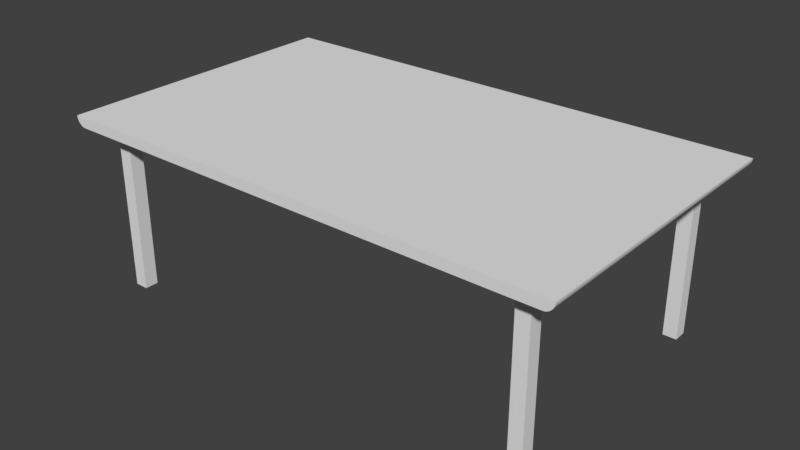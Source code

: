 # Source: diningtable_diningtable_05.blend  (saved by Blender 2.79.0; exported with 4.5.12 LTS)
import bpy
from mathutils import Matrix  # noqa: F401  (used for matrix-valued properties, if any)

bpy.ops.wm.read_factory_settings(use_empty=True)
scene = bpy.context.scene
scene.name = 'Scene'

# ---- collections
col_collection_1 = bpy.data.collections.new('Collection 1'); scene.collection.children.link(col_collection_1)

# ---- world
world_world = bpy.data.worlds.new('World'); scene.world = world_world
world_world.color = (0.05088, 0.05088, 0.05088)
world_world.use_sun_shadow = False
world_world.sun_shadow_jitter_overblur = 0.0
world_world.cycles.sampling_method = 'MANUAL'

# ---- meshes
me_diningtable_05 = bpy.data.meshes.new('diningtable_05')
me_diningtable_05.from_pydata([(0.4104, -0.2428, 0.1306), (0.409, 0.2428, 0.129), (0.4104, 0.2428, 0.1306), (0.409, -0.2428, 0.129), (-0.409, -0.2428, 0.129), (-0.4074, -0.2428, 0.1276), (0.4074, -0.2428, 0.1276), (-0.4056, -0.2428, 0.1264), (0.4056, -0.2428, 0.1264), (-0.4036, -0.2428, 0.1254), (0.4036, -0.2428, 0.1254), (-0.4016, -0.2428, 0.1247), (0.4016, -0.2428, 0.1247), (-0.3994, -0.2428, 0.1243), (0.3994, -0.2428, 0.1243), (-0.3973, -0.2428, 0.1242), (0.3973, -0.2428, 0.1242), (0.3642, -0.2097, 0.1242), (0.3973, 0.2428, 0.1242), (0.3642, 0.2097, 0.1242), (-0.3973, 0.2428, 0.1242), (0.3421, 0.2097, 0.1242), (0.3642, 0.2097, -0.1407), (0.3421, 0.2097, -0.1407), (0.3421, 0.1876, -0.1407), (0.3642, 0.1876, -0.1407), (0.3642, 0.1876, 0.1242), (0.3421, 0.1876, 0.1242), (0.3421, -0.1876, 0.1242), (0.3642, -0.1876, 0.1242), (0.3642, -0.1876, -0.1407), (0.3642, -0.2097, -0.1407), (0.3421, -0.2097, -0.1407), (0.3421, -0.2097, 0.1242), (0.3421, -0.1876, -0.1407), (-0.3421, -0.2097, 0.1242), (-0.3642, -0.2097, 0.1242), (-0.3642, -0.1876, 0.1242), (-0.3642, 0.1876, 0.1242), (-0.3642, 0.2097, 0.1242), (-0.3421, 0.2097, 0.1242), (-0.3421, -0.1876, 0.1242), (-0.3421, -0.1876, -0.1407), (-0.3421, -0.2097, -0.1407), (-0.3642, -0.2097, -0.1407), (-0.3642, -0.1876, -0.1407), (-0.3421, 0.1876, 0.1242), (-0.3642, 0.1876, -0.1407), (-0.3421, 0.1876, -0.1407), (-0.3421, 0.2097, -0.1407), (-0.3642, 0.2097, -0.1407), (-0.3994, 0.2428, 0.1243), (-0.4016, 0.2428, 0.1247), (-0.4036, 0.2428, 0.1254), (-0.4056, 0.2428, 0.1264), (-0.4074, 0.2428, 0.1276), (-0.409, 0.2428, 0.129), (-0.4104, 0.2428, 0.1306), (-0.4104, -0.2428, 0.1306), (0.4116, -0.2428, 0.1324), (0.4116, 0.2428, 0.1324), (-0.4116, 0.2428, 0.1324), (0.4074, 0.2428, 0.1276), (0.4056, 0.2428, 0.1264), (0.4036, 0.2428, 0.1254), (0.4016, 0.2428, 0.1247), (0.3994, 0.2428, 0.1243), (-0.4116, -0.2428, 0.1324), (0.4126, -0.2428, 0.1344), (0.4126, 0.2428, 0.1344), (-0.4126, 0.2428, 0.1344), (-0.4126, -0.2428, 0.1344), (0.4133, -0.2428, 0.1364), (0.4133, 0.2428, 0.1364), (-0.4133, 0.2428, 0.1364), (-0.4133, -0.2428, 0.1364), (0.4137, -0.2428, 0.1385), (0.4137, 0.2428, 0.1385), (-0.4137, 0.2428, 0.1385), (-0.4137, -0.2428, 0.1385), (0.4138, -0.2428, 0.1407), (0.4138, 0.2428, 0.1407), (-0.4138, 0.2428, 0.1407), (-0.4138, -0.2428, 0.1407)], [], [(0, 1, 2), (1, 0, 3), (4, 3, 0), (5, 3, 4), (5, 6, 3), (7, 6, 5), (7, 8, 6), (9, 8, 7), (9, 10, 8), (11, 10, 9), (11, 12, 10), (13, 12, 11), (13, 14, 12), (15, 14, 13), (14, 15, 16), (17, 16, 15), (16, 17, 18), (19, 18, 17), (18, 19, 20), (20, 19, 21), (27, 19, 26), (19, 27, 21), (26, 28, 27), (28, 26, 29), (19, 29, 26), (19, 17, 29), (33, 29, 17), (29, 33, 28), (33, 15, 28), (17, 15, 33), (28, 15, 27), (27, 15, 35), (35, 15, 36), (36, 15, 37), (37, 15, 38), (38, 15, 39), (20, 39, 15), (20, 40, 39), (20, 21, 40), (40, 21, 35), (27, 35, 21), (40, 35, 41), (36, 41, 35), (41, 36, 37), (37, 46, 41), (46, 37, 38), (40, 38, 39), (38, 40, 46), (40, 41, 46), (13, 20, 15), (20, 13, 51), (11, 51, 13), (51, 11, 52), (9, 52, 11), (52, 9, 53), (7, 53, 9), (53, 7, 54), (5, 54, 7), (54, 5, 55), (4, 55, 5), (55, 4, 56), (4, 57, 56), (57, 4, 58), (4, 0, 58), (58, 0, 59), (2, 59, 0), (59, 2, 60), (2, 61, 60), (2, 57, 61), (1, 57, 2), (1, 56, 57), (62, 56, 1), (62, 55, 56), (63, 55, 62), (63, 54, 55), (64, 54, 63), (64, 53, 54), (65, 53, 64), (65, 52, 53), (66, 52, 65), (66, 51, 52), (18, 51, 66), (51, 18, 20), (66, 16, 18), (16, 66, 14), (65, 14, 66), (14, 65, 12), (64, 12, 65), (12, 64, 10), (63, 10, 64), (10, 63, 8), (62, 8, 63), (8, 62, 6), (1, 6, 62), (6, 1, 3), (58, 61, 57), (61, 58, 67), (58, 59, 67), (67, 59, 68), (60, 68, 59), (68, 60, 69), (60, 70, 69), (60, 61, 70), (67, 70, 61), (70, 67, 71), (67, 68, 71), (71, 68, 72), (69, 72, 68), (72, 69, 73), (69, 74, 73), (69, 70, 74), (71, 74, 70), (74, 71, 75), (71, 72, 75), (75, 72, 76), (73, 76, 72), (76, 73, 77), (73, 78, 77), (73, 74, 78), (75, 78, 74), (78, 75, 79), (75, 76, 79), (79, 76, 80), (77, 80, 76), (80, 77, 81), (77, 82, 81), (77, 78, 82), (79, 82, 78), (82, 79, 83), (79, 80, 83), (80, 82, 83), (82, 80, 81), (22, 21, 19), (21, 22, 23), (22, 24, 23), (24, 22, 25), (22, 26, 25), (26, 22, 19), (21, 24, 27), (24, 21, 23), (24, 26, 27), (26, 24, 25), (17, 30, 29), (30, 17, 31), (17, 32, 31), (32, 17, 33), (28, 32, 33), (32, 28, 34), (28, 30, 34), (30, 28, 29), (30, 32, 34), (32, 30, 31), (35, 42, 41), (42, 35, 43), (35, 44, 43), (44, 35, 36), (37, 44, 36), (44, 37, 45), (37, 42, 45), (42, 37, 41), (47, 46, 38), (46, 47, 48), (47, 49, 48), (49, 47, 50), (47, 39, 50), (39, 47, 38), (46, 49, 40), (49, 46, 48), (49, 39, 40), (39, 49, 50), (42, 44, 45), (44, 42, 43)])
_uv = me_diningtable_05.uv_layers.new(name='UVMap')
_uv.uv.foreach_set('vector', [0.9567, 1.379e-08, 0.9584, 0.4494, 0.9567, 0.4494, 0.9584, 0.4494, 0.9567, 1.379e-08, 0.9584, 1.379e-08, 0.9267, 0.004498, 0.9267, 0.7615, 0.9251, 0.7628, 0.928, 0.005997, 0.9267, 0.7615, 0.9267, 0.004498, 0.928, 0.005997, 0.928, 0.76, 0.9267, 0.7615, 0.9291, 0.007663, 0.928, 0.76, 0.928, 0.005997, 0.9291, 0.007663, 0.9291, 0.7583, 0.928, 0.76, 0.9301, 0.009458, 0.9291, 0.7583, 0.9291, 0.007663, 0.9301, 0.009458, 0.9301, 0.7565, 0.9291, 0.7583, 0.9307, 0.01136, 0.9301, 0.7565, 0.9301, 0.009458, 0.9307, 0.01136, 0.9307, 0.7546, 0.9301, 0.7565, 0.9311, 0.01332, 0.9307, 0.7546, 0.9307, 0.01136, 0.9311, 0.01332, 0.9311, 0.7527, 0.9307, 0.7546, 0.9313, 0.01532, 0.9311, 0.7527, 0.9311, 0.01332, 0.9311, 0.7527, 0.9313, 0.01532, 0.9313, 0.7507, 0.8844, 0.04146, 0.9156, 0.01082, 0.9156, 0.7462, 0.9156, 0.01082, 0.8844, 0.04146, 0.4578, 0.01082, 0.489, 0.04146, 0.4578, 0.01082, 0.8844, 0.04146, 0.4578, 0.01082, 0.489, 0.04146, 0.4578, 0.7462, 0.4578, 0.7462, 0.489, 0.04146, 0.489, 0.06189, 0.5099, 0.06189, 0.489, 0.04146, 0.5099, 0.04146, 0.489, 0.04146, 0.5099, 0.06189, 0.489, 0.06189, 0.5099, 0.04146, 0.8636, 0.06189, 0.5099, 0.06189, 0.8636, 0.06189, 0.5099, 0.04146, 0.8636, 0.04146, 0.0, 0.0, 0.0, 0.0, 0.0, 0.0, 0.0, 0.0, 0.0, 0.0, 0.0, 0.0, 0.8844, 0.06189, 0.8636, 0.04146, 0.8844, 0.04146, 0.8636, 0.04146, 0.8844, 0.06189, 0.8636, 0.06189, 0.8844, 0.06189, 0.9156, 0.7462, 0.8636, 0.06189, 0.8844, 0.04146, 0.9156, 0.7462, 0.8844, 0.06189, 0.8636, 0.06189, 0.9156, 0.7462, 0.5099, 0.06189, 0.5099, 0.06189, 0.9156, 0.7462, 0.8844, 0.6951, 0.8844, 0.6951, 0.9156, 0.7462, 0.8844, 0.7155, 0.8844, 0.7155, 0.9156, 0.7462, 0.8636, 0.7155, 0.8636, 0.7155, 0.9156, 0.7462, 0.5099, 0.7155, 0.5099, 0.7155, 0.9156, 0.7462, 0.489, 0.7155, 0.4578, 0.7462, 0.489, 0.7155, 0.9156, 0.7462, 0.4578, 0.7462, 0.489, 0.6951, 0.489, 0.7155, 0.4578, 0.7462, 0.489, 0.06189, 0.489, 0.6951, 0.489, 0.6951, 0.489, 0.06189, 0.8844, 0.6951, 0.5099, 0.06189, 0.8844, 0.6951, 0.489, 0.06189, 0.0, 0.0, 0.0, 0.0, 0.0, 0.0, 0.8844, 0.7155, 0.8636, 0.6951, 0.8844, 0.6951, 0.8636, 0.6951, 0.8844, 0.7155, 0.8636, 0.7155, 0.8636, 0.7155, 0.5099, 0.6951, 0.8636, 0.6951, 0.5099, 0.6951, 0.8636, 0.7155, 0.5099, 0.7155, 0.489, 0.6951, 0.5099, 0.7155, 0.489, 0.7155, 0.5099, 0.7155, 0.489, 0.6951, 0.5099, 0.6951, 0.0, 0.0, 0.0, 0.0, 0.0, 0.0, 0.9156, 0.7482, 0.4578, 0.7462, 0.9156, 0.7462, 0.4578, 0.7462, 0.9156, 0.7482, 0.4578, 0.7482, 0.9156, 0.7501, 0.4578, 0.7482, 0.9156, 0.7482, 0.4578, 0.7482, 0.9156, 0.7501, 0.4578, 0.7501, 0.9156, 0.752, 0.4578, 0.7501, 0.9156, 0.7501, 0.4578, 0.7501, 0.9156, 0.752, 0.4578, 0.752, 0.9156, 0.7538, 0.4578, 0.752, 0.9156, 0.752, 0.4578, 0.752, 0.9156, 0.7538, 0.4578, 0.7538, 0.9156, 0.7555, 0.4578, 0.7538, 0.9156, 0.7538, 0.4578, 0.7538, 0.9156, 0.7555, 0.4578, 0.7555, 0.9156, 0.757, 0.4578, 0.7555, 0.9156, 0.7555, 0.4578, 0.7555, 0.9156, 0.757, 0.4578, 0.757, 0.9584, 0.8988, 0.9567, 0.4494, 0.9584, 0.4494, 0.9567, 0.4494, 0.9584, 0.8988, 0.9567, 0.8988, 0.9267, 0.004498, 0.9251, 0.7628, 0.9251, 0.003174, 0.9251, 0.003174, 0.9251, 0.7628, 0.9234, 0.7639, 0.9567, 0.4494, 0.9549, 1.379e-08, 0.9567, 1.379e-08, 0.9549, 1.379e-08, 0.9567, 0.4494, 0.9549, 0.4494, 0.9374, 0.7628, 0.9391, 0.002064, 0.9391, 0.7639, 0.9374, 0.7628, 0.9374, 0.003174, 0.9391, 0.002064, 0.9358, 0.7615, 0.9374, 0.003174, 0.9374, 0.7628, 0.9358, 0.7615, 0.9358, 0.004498, 0.9374, 0.003174, 0.9345, 0.76, 0.9358, 0.004498, 0.9358, 0.7615, 0.9345, 0.76, 0.9345, 0.005997, 0.9358, 0.004498, 0.9334, 0.7583, 0.9345, 0.005997, 0.9345, 0.76, 0.9334, 0.7583, 0.9334, 0.007663, 0.9345, 0.005997, 0.9324, 0.7565, 0.9334, 0.007663, 0.9334, 0.7583, 0.9324, 0.7565, 0.9324, 0.009458, 0.9334, 0.007663, 0.9318, 0.7546, 0.9324, 0.009458, 0.9324, 0.7565, 0.9318, 0.7546, 0.9318, 0.01136, 0.9324, 0.009458, 0.9314, 0.7527, 0.9318, 0.01136, 0.9318, 0.7546, 0.9314, 0.7527, 0.9314, 0.01332, 0.9318, 0.01136, 0.9313, 0.7507, 0.9314, 0.01332, 0.9314, 0.7527, 0.9314, 0.01332, 0.9313, 0.7507, 0.9313, 0.01532, 0.4578, 0.00882, 0.9156, 0.01082, 0.4578, 0.01082, 0.9156, 0.01082, 0.4578, 0.00882, 0.9156, 0.00882, 0.4578, 0.006858, 0.9156, 0.00882, 0.4578, 0.00882, 0.9156, 0.00882, 0.4578, 0.006858, 0.9156, 0.006858, 0.4578, 0.004961, 0.9156, 0.006858, 0.4578, 0.006858, 0.9156, 0.006858, 0.4578, 0.004961, 0.9156, 0.004961, 0.4578, 0.003165, 0.9156, 0.004961, 0.4578, 0.004961, 0.9156, 0.004961, 0.4578, 0.003165, 0.9156, 0.003165, 0.4578, 0.001499, 0.9156, 0.003165, 0.4578, 0.003165, 0.9156, 0.003165, 0.4578, 0.001499, 0.9156, 0.001499, 0.4578, 5.516e-08, 0.9156, 0.001499, 0.4578, 0.001499, 0.9156, 0.001499, 0.4578, 5.516e-08, 0.9156, 0.0, 0.9567, 0.8988, 0.9549, 0.4494, 0.9567, 0.4494, 0.9549, 0.4494, 0.9567, 0.8988, 0.9549, 0.8988, 0.9251, 0.003174, 0.9234, 0.7639, 0.9234, 0.002064, 0.9234, 0.002064, 0.9234, 0.7639, 0.9216, 0.7648, 0.9549, 0.4494, 0.9529, 1.379e-08, 0.9549, 1.379e-08, 0.9529, 1.379e-08, 0.9549, 0.4494, 0.9529, 0.4494, 0.9391, 0.7639, 0.9409, 0.001175, 0.9409, 0.7648, 0.9391, 0.7639, 0.9391, 0.002064, 0.9409, 0.001175, 0.9549, 0.8988, 0.9529, 0.4494, 0.9549, 0.4494, 0.9529, 0.4494, 0.9549, 0.8988, 0.9529, 0.8988, 0.9234, 0.002064, 0.9216, 0.7648, 0.9216, 0.001175, 0.9216, 0.001175, 0.9216, 0.7648, 0.9197, 0.7655, 0.9529, 0.4494, 0.9509, 0.0, 0.9529, 1.379e-08, 0.9509, 0.0, 0.9529, 0.4494, 0.9509, 0.4494, 0.9409, 0.7648, 0.9428, 0.0005275, 0.9428, 0.7655, 0.9409, 0.7648, 0.9409, 0.001175, 0.9428, 0.0005275, 0.9529, 0.8988, 0.9509, 0.4494, 0.9529, 0.4494, 0.9509, 0.4494, 0.9529, 0.8988, 0.9509, 0.8988, 0.9216, 0.001175, 0.9197, 0.7655, 0.9197, 0.0005275, 0.9197, 0.0005275, 0.9197, 0.7655, 0.9177, 0.7659, 0.9509, 0.4494, 0.9489, 0.0, 0.9509, 0.0, 0.9489, 0.0, 0.9509, 0.4494, 0.9489, 0.4494, 0.9428, 0.7655, 0.9448, 0.0001296, 0.9448, 0.7659, 0.9428, 0.7655, 0.9428, 0.0005275, 0.9448, 0.0001296, 0.9509, 0.8988, 0.9489, 0.4494, 0.9509, 0.4494, 0.9489, 0.4494, 0.9509, 0.8988, 0.9489, 0.8988, 0.9197, 0.0005275, 0.9177, 0.7659, 0.9177, 0.0001296, 0.9177, 0.0001296, 0.9177, 0.7659, 0.9156, 0.766, 0.9489, 0.4494, 0.9469, 0.0, 0.9489, 0.0, 0.9469, 0.0, 0.9489, 0.4494, 0.9469, 0.4494, 0.9448, 0.7659, 0.9469, 0.0, 0.9469, 0.766, 0.9448, 0.7659, 0.9448, 0.0001296, 0.9469, 0.0, 0.9489, 0.8988, 0.9469, 0.4494, 0.9489, 0.4494, 0.9469, 0.4494, 0.9489, 0.8988, 0.9469, 0.8988, 0.9177, 0.0001296, 0.9156, 0.766, 0.9156, 0.0, 0.0, 5.516e-08, 0.4578, 0.766, 1.124e-07, 0.766, 0.4578, 0.766, 0.0, 5.516e-08, 0.4578, 0.0, 0.9584, 0.2451, 0.9792, 0.4902, 0.9584, 0.4902, 0.9792, 0.4902, 0.9584, 0.2451, 0.9792, 0.2451, 0.7076, 0.757, 0.6868, 0.7774, 0.6868, 0.757, 0.6868, 0.7774, 0.7076, 0.757, 0.7076, 0.7774, 0.6244, 0.757, 0.6036, 1.0, 0.6036, 0.757, 0.6036, 1.0, 0.6244, 0.757, 0.6244, 1.0, 0.5411, 0.757, 0.5203, 1.0, 0.5203, 0.757, 0.5203, 1.0, 0.5411, 0.757, 0.5411, 1.0, 1.0, 0.7353, 0.9792, 0.4902, 1.0, 0.4902, 0.9792, 0.4902, 1.0, 0.7353, 0.9792, 0.7353, 0.5619, 1.0, 0.5827, 0.757, 0.5827, 1.0, 0.5827, 0.757, 0.5619, 1.0, 0.5619, 0.757, 0.9792, 0.2451, 1.0, 0.4902, 0.9792, 0.4902, 1.0, 0.4902, 0.9792, 0.2451, 1.0, 0.2451, 0.5203, 0.757, 0.4995, 1.0, 0.4995, 0.757, 0.4995, 1.0, 0.5203, 0.757, 0.5203, 1.0, 1.0, 0.9805, 0.9792, 0.7353, 1.0, 0.7353, 0.9792, 0.7353, 1.0, 0.9805, 0.9792, 0.9805, 0.6868, 0.757, 0.666, 0.7774, 0.666, 0.757, 0.666, 0.7774, 0.6868, 0.757, 0.6868, 0.7774, 0.5827, 1.0, 0.6036, 0.757, 0.6036, 1.0, 0.6036, 0.757, 0.5827, 1.0, 0.5827, 0.757, 0.9792, 0.0, 1.0, 0.2451, 0.9792, 0.2451, 1.0, 0.2451, 0.9792, 0.0, 1.0, 0.0, 0.4995, 0.757, 0.4786, 1.0, 0.4786, 0.757, 0.4786, 1.0, 0.4995, 0.757, 0.4995, 1.0, 0.9792, 0.2451, 0.9584, 1.379e-08, 0.9792, 0.0, 0.9584, 1.379e-08, 0.9792, 0.2451, 0.9584, 0.2451, 0.9792, 0.9805, 0.9584, 0.7353, 0.9792, 0.7353, 0.9584, 0.7353, 0.9792, 0.9805, 0.9584, 0.9805, 0.6452, 0.7774, 0.666, 0.757, 0.666, 0.7774, 0.666, 0.757, 0.6452, 0.7774, 0.6452, 0.757, 0.4578, 1.0, 0.4786, 0.757, 0.4786, 1.0, 0.4786, 0.757, 0.4578, 1.0, 0.4578, 0.757, 0.5619, 0.757, 0.5411, 1.0, 0.5411, 0.757, 0.5411, 1.0, 0.5619, 0.757, 0.5619, 1.0, 0.9792, 0.7353, 0.9584, 0.4902, 0.9792, 0.4902, 0.9584, 0.4902, 0.9792, 0.7353, 0.9584, 0.7353, 0.6452, 0.757, 0.6244, 0.7774, 0.6244, 0.757, 0.6244, 0.7774, 0.6452, 0.757, 0.6452, 0.7774])
me_diningtable_05.use_remesh_preserve_volume = False
me_diningtable_05.use_remesh_preserve_attributes = False
me_diningtable_05.use_mirror_vertex_groups = False
me_diningtable_05.update()

# ---- objects
ob_diningtable_05 = bpy.data.objects.new('diningtable_05', me_diningtable_05)

# ---- transforms, parenting, visibility, modifiers, constraints
ob_diningtable_05.location = (0.0, 0.0, 0.0)
ob_diningtable_05.lineart.crease_threshold = 0.0

# ---- collection membership
col_collection_1.objects.link(ob_diningtable_05)

# ---- scene / render settings (as saved in the file)
scene.frame_start = 1; scene.frame_end = 250; scene.frame_set(1)
scene.render.engine = 'BLENDER_EEVEE_NEXT'
scene.render.resolution_percentage = 50
scene.render.dither_intensity = 0.0
scene.cycles.use_denoising = False
scene.cycles.samples = 128
scene.cycles.sampling_pattern = 'TABULATED_SOBOL'
scene.cycles.use_adaptive_sampling = False
scene.cycles.use_light_tree = False
scene.cycles.blur_glossy = 0.0
scene.cycles.sample_clamp_indirect = 0.0
scene.view_settings.view_transform = 'Standard'
bpy.context.view_layer.update()

# ---- added for rendering (the .blend has no active camera and no usable light): camera, sun
cam_auto = bpy.data.cameras.new('AutoCamera')
cam_auto.lens = 50.0
cam_auto.sensor_width = 36.0
cam_auto.clip_end = 1000.0
ob_auto_camera = bpy.data.objects.new('AutoCamera', cam_auto)
scene.collection.objects.link(ob_auto_camera)
ob_auto_camera.location = (0.925213, -1.11026, 0.740171)
ob_auto_camera.rotation_euler = (1.09748, -7.21219e-08, 0.694738)
scene.camera = ob_auto_camera
light_auto_sun = bpy.data.lights.new('AutoSun', 'SUN')
light_auto_sun.energy = 3.0
light_auto_sun.angle = 0.0523599
ob_auto_sun = bpy.data.objects.new('AutoSun', light_auto_sun)
scene.collection.objects.link(ob_auto_sun)
ob_auto_sun.rotation_euler = (0.872665, 0.174533, 0.523599)
bpy.context.view_layer.update()
